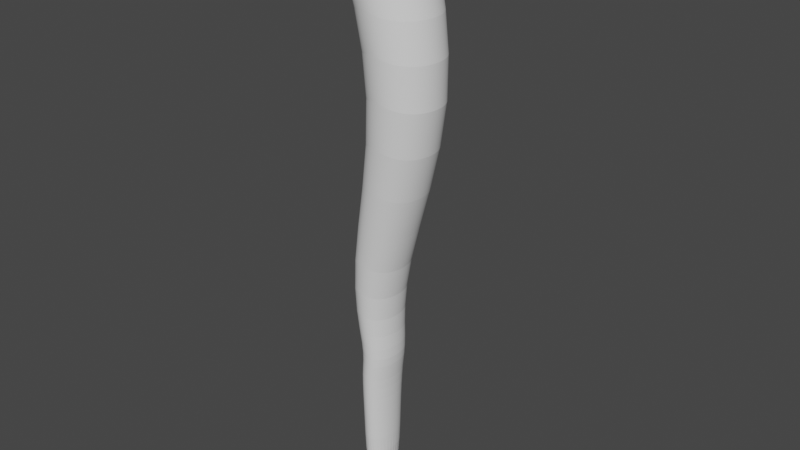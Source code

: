 # Source: torch.blend  (saved by Blender 2.82.7; exported with 4.5.12 LTS)
import bpy
from mathutils import Matrix  # noqa: F401  (used for matrix-valued properties, if any)

bpy.ops.wm.read_factory_settings(use_empty=True)
scene = bpy.context.scene
scene.name = 'Scene'

# ---- collections
col_collection = bpy.data.collections.new('Collection'); scene.collection.children.link(col_collection)

# ---- world
world_world = bpy.data.worlds.new('World'); scene.world = world_world
world_world.use_nodes = True; world_world.node_tree.nodes.clear()
_N = world_world.node_tree.nodes; _L = world_world.node_tree.links
n0 = _N.new('ShaderNodeOutputWorld'); n0.name = 'World Output'; n0.location = (300, 300)
n1 = _N.new('ShaderNodeBackground'); n1.name = 'Background'; n1.location = (10, 300)
n1.inputs[0].default_value = (0.05088, 0.05088, 0.05088, 1.0)
_L.new(n1.outputs[0], n0.inputs[0])
n0.is_active_output = True
world_world.color = (0.05088, 0.05088, 0.05088)
world_world.use_sun_shadow = False
world_world.sun_shadow_jitter_overblur = 0.0

# ---- meshes
me_cylinder_001 = bpy.data.meshes.new('Cylinder.001')
me_cylinder_001.from_pydata([(1.232e-08, 0.04532, -0.8658), (-1.117e-05, 0.0907, 0.4157), (0.006001, 0.04445, -0.8658), (0.01768, 0.08896, 0.4157), (0.01177, 0.04187, -0.8658), (0.0347, 0.0838, 0.4157), (0.01709, 0.03768, -0.8658), (0.05038, 0.07541, 0.4157), (0.02175, 0.03204, -0.8658), (0.06412, 0.06413, 0.4157), (0.02557, 0.02518, -0.8658), (0.0754, 0.05039, 0.4157), (0.02842, 0.01734, -0.8658), (0.08378, 0.03471, 0.4157), (0.03017, 0.008841, -0.8658), (0.08895, 0.01769, 0.4157), (0.03076, 3.713e-08, -0.8658), (0.09069, -1.637e-06, 0.4157), (0.03017, -0.008841, -0.8658), (0.08895, -0.0177, 0.4157), (0.02842, -0.01734, -0.8658), (0.08376, -0.0347, 0.4156), (0.02557, -0.02518, -0.8658), (0.07528, -0.05031, 0.4152), (0.02175, -0.03204, -0.8658), (0.06394, -0.06396, 0.4148), (0.01709, -0.03768, -0.8658), (0.05018, -0.07512, 0.4145), (0.01177, -0.04187, -0.8658), (0.03454, -0.08341, 0.4148), (0.006002, -0.04445, -0.8658), (0.01759, -0.08852, 0.4162), (2.299e-09, -0.04532, -0.8658), (-1.334e-05, -0.09028, 0.4187), (-0.006003, -0.04445, -0.8658), (-0.01763, -0.08856, 0.4198), (-0.01178, -0.04188, -0.8658), (-0.03456, -0.08341, 0.4187), (-0.0171, -0.03769, -0.8658), (-0.05016, -0.07505, 0.4162), (-0.02176, -0.03205, -0.8658), (-0.06385, -0.06384, 0.4148), (-0.02558, -0.02518, -0.8658), (-0.07514, -0.0502, 0.4145), (-0.02842, -0.01734, -0.8658), (-0.08358, -0.03461, 0.4148), (-0.03017, -0.008841, -0.8658), (-0.08883, -0.01767, 0.4152), (-0.03076, 7.747e-08, -0.8658), (-0.09068, -1.578e-06, 0.4156), (-0.03017, 0.008841, -0.8658), (-0.08897, 0.01769, 0.4157), (-0.02842, 0.01734, -0.8658), (-0.08381, 0.03471, 0.4157), (-0.02558, 0.02518, -0.8658), (-0.07543, 0.05039, 0.4157), (-0.02175, 0.03204, -0.8658), (-0.06415, 0.06413, 0.4157), (-0.01709, 0.03768, -0.8658), (-0.0504, 0.07541, 0.4157), (-0.01177, 0.04187, -0.8658), (-0.03472, 0.0838, 0.4157), (-0.006001, 0.04445, -0.8658), (-0.01771, 0.08896, 0.4157), (1.264e-08, 0.04997, -0.6822), (1.249e-08, 0.05536, -0.5608), (0.0113, 0.05384, -0.515), (-0.01849, 0.06637, -0.3372), (0.1194, 0.06229, 0.08911), (0.1343, 0.06076, 0.08912), (-0.008578, 0.06509, -0.3373), (0.01835, 0.05282, -0.5148), (0.007017, 0.0543, -0.5608), (0.006056, 0.04901, -0.6822), (0.1487, 0.05623, 0.08914), (0.0009525, 0.06131, -0.3373), (0.02514, 0.04976, -0.5145), (0.01377, 0.05115, -0.5607), (0.01188, 0.04617, -0.6822), (0.1619, 0.04887, 0.08917), (0.009735, 0.05518, -0.3373), (0.0314, 0.0448, -0.5142), (0.01999, 0.04603, -0.5607), (0.01725, 0.04155, -0.6822), (0.1736, 0.03897, 0.0892), (0.01743, 0.04693, -0.3373), (0.0369, 0.03811, -0.5139), (0.02544, 0.03915, -0.5607), (0.02195, 0.03533, -0.6822), (0.1831, 0.02691, 0.08923), (0.02376, 0.03687, -0.3373), (0.04142, 0.02995, -0.5136), (0.02991, 0.03076, -0.5606), (0.02581, 0.02776, -0.6822), (0.1902, 0.01314, 0.08926), (0.02845, 0.0254, -0.3373), (0.04479, 0.02063, -0.5134), (0.03324, 0.02119, -0.5605), (0.02868, 0.01912, -0.6822), (0.1945, -0.001799, 0.08928), (0.03135, 0.01295, -0.3373), (0.04686, 0.01052, -0.5132), (0.03529, 0.0108, -0.5605), (0.03045, 0.009749, -0.6822), (0.196, -0.01734, 0.08929), (0.03233, -8.204e-09, -0.3373), (0.04755, 3.455e-08, -0.5133), (0.03598, 3.443e-08, -0.5605), (0.03104, 3.587e-08, -0.6822), (0.1945, -0.03287, 0.08928), (0.03135, -0.01295, -0.3373), (0.04686, -0.01052, -0.5132), (0.03529, -0.0108, -0.5605), (0.03045, -0.009749, -0.6822), (0.1902, -0.04781, 0.08926), (0.02845, -0.0254, -0.3373), (0.04479, -0.02063, -0.5134), (0.03324, -0.02119, -0.5605), (0.02868, -0.01912, -0.6822), (0.1831, -0.06159, 0.08978), (0.02377, -0.03688, -0.3369), (0.04142, -0.02995, -0.5136), (0.02991, -0.03076, -0.5606), (0.02581, -0.02776, -0.6822), (0.1736, -0.07368, 0.09134), (0.01747, -0.04697, -0.3357), (0.0369, -0.03811, -0.5139), (0.02544, -0.03915, -0.5605), (0.02195, -0.03533, -0.6822), (0.1621, -0.08363, 0.09386), (0.009778, -0.05529, -0.3337), (0.03141, -0.0448, -0.5139), (0.01999, -0.04604, -0.5603), (0.01725, -0.04155, -0.6821), (0.1488, -0.09106, 0.09719), (0.0009597, -0.06152, -0.3311), (0.02516, -0.04978, -0.5138), (0.01378, -0.05116, -0.56), (0.01188, -0.04617, -0.6821), (0.1344, -0.09568, 0.1012), (-0.008676, -0.06541, -0.3279), (0.01838, -0.05285, -0.5135), (0.007027, -0.05433, -0.5595), (0.006056, -0.04901, -0.6821), (0.1194, -0.0973, 0.1057), (-0.01878, -0.06682, -0.3243), (0.01133, -0.0539, -0.513), (7.441e-10, -0.05541, -0.5589), (2.528e-09, -0.04997, -0.682), (0.1042, -0.09586, 0.1105), (-0.02899, -0.06566, -0.3203), (0.004269, -0.05288, -0.5124), (-0.007036, -0.05436, -0.5583), (-0.006056, -0.04901, -0.682), (0.08977, -0.09122, 0.1057), (-0.03855, -0.06174, -0.3241), (-0.002528, -0.04983, -0.5117), (-0.01381, -0.05122, -0.5576), (-0.01188, -0.04617, -0.6819), (0.07651, -0.08375, 0.1012), (-0.04729, -0.05547, -0.3276), (-0.008805, -0.04487, -0.5108), (-0.02007, -0.04611, -0.5569), (-0.01725, -0.04155, -0.6819), (0.06494, -0.07376, 0.09721), (-0.0549, -0.04711, -0.3307), (-0.01432, -0.03818, -0.5099), (-0.02551, -0.03919, -0.5581), (-0.02195, -0.03533, -0.682), (0.05548, -0.06163, 0.0939), (-0.0611, -0.03697, -0.3333), (-0.01887, -0.03001, -0.509), (-0.02996, -0.03078, -0.559), (-0.02581, -0.02776, -0.682), (0.04849, -0.04783, 0.09139), (-0.06569, -0.02544, -0.3353), (-0.02219, -0.02066, -0.5105), (-0.03327, -0.0212, -0.5597), (-0.02868, -0.01912, -0.6821), (0.04419, -0.03288, 0.08983), (-0.0685, -0.01296, -0.3365), (-0.02423, -0.01053, -0.5115), (-0.0353, -0.0108, -0.5602), (-0.03045, -0.009749, -0.6821), (0.04274, -0.01734, 0.08929), (-0.06944, 4.027e-08, -0.3369), (-0.02492, 8.256e-08, -0.5118), (-0.03599, 8.372e-08, -0.5603), (-0.03104, 8.034e-08, -0.6821), (0.04421, -0.001799, 0.08928), (-0.06846, 0.01296, -0.3369), (-0.02421, 0.01052, -0.5121), (-0.03529, 0.0108, -0.5603), (-0.03045, 0.009749, -0.6821), (0.04857, 0.01314, 0.08926), (-0.06556, 0.02542, -0.3369), (-0.02213, 0.02063, -0.5129), (-0.03324, 0.02119, -0.5604), (-0.02868, 0.01912, -0.6821), (0.05566, 0.02691, 0.08923), (-0.06084, 0.0369, -0.3369), (-0.01876, 0.02994, -0.5136), (-0.02992, 0.03076, -0.5605), (-0.02581, 0.02776, -0.6821), (0.06519, 0.03897, 0.0892), (-0.05449, 0.04696, -0.337), (-0.01425, 0.03809, -0.5143), (-0.02544, 0.03915, -0.5606), (-0.02195, 0.03533, -0.6821), (0.0768, 0.04887, 0.08917), (-0.04677, 0.05521, -0.3371), (-0.008763, 0.04478, -0.5147), (-0.01999, 0.04603, -0.5607), (-0.01725, 0.04155, -0.6822), (0.09005, 0.05623, 0.08914), (-0.03796, 0.06134, -0.3371), (-0.002517, 0.04975, -0.5149), (-0.01376, 0.05115, -0.5608), (-0.01188, 0.04617, -0.6822), (0.1044, 0.06076, 0.08912), (-0.02842, 0.06511, -0.3372), (0.004255, 0.05281, -0.515), (-0.007017, 0.05429, -0.5608), (-0.006056, 0.04901, -0.6822), (0.01768, 0.08896, 0.4157), (-1.117e-05, 0.0907, 0.4157), (0.0347, 0.0838, 0.4157), (0.05038, 0.07541, 0.4157), (0.06412, 0.06413, 0.4157), (0.0754, 0.05039, 0.4157), (0.08378, 0.03471, 0.4157), (0.08895, 0.01769, 0.4157), (0.09069, -1.637e-06, 0.4157), (0.08895, -0.0177, 0.4157), (0.08376, -0.0347, 0.4156), (0.07528, -0.05031, 0.4152), (0.06394, -0.06396, 0.4148), (0.05018, -0.07512, 0.4145), (0.03454, -0.08341, 0.4148), (0.01759, -0.08852, 0.4162), (-1.334e-05, -0.09028, 0.4187), (-0.01763, -0.08856, 0.4198), (-0.03456, -0.08341, 0.4187), (-0.05016, -0.07505, 0.4162), (-0.06385, -0.06384, 0.4148), (-0.07514, -0.0502, 0.4145), (-0.08358, -0.03461, 0.4148), (-0.08883, -0.01767, 0.4152), (-0.09068, -1.578e-06, 0.4156), (-0.08897, 0.01769, 0.4157), (-0.08381, 0.03471, 0.4157), (-0.07543, 0.05039, 0.4157), (-0.06415, 0.06413, 0.4157), (-0.0504, 0.07541, 0.4157), (-0.03472, 0.0838, 0.4157), (-0.01771, 0.08896, 0.4157), (0.01008, 0.0507, 0.4629), (-6.299e-06, 0.05169, 0.4629), (0.01978, 0.04776, 0.4629), (0.02871, 0.04298, 0.4629), (0.03654, 0.03655, 0.4629), (0.04297, 0.02871, 0.4629), (0.04773, 0.01977, 0.4627), (0.05064, 0.01007, 0.4625), (0.05161, -1.008e-06, 0.4624), (0.05059, -0.01006, 0.4622), (0.04762, -0.01973, 0.462), (0.04284, -0.02863, 0.4618), (0.03641, -0.03642, 0.4616), (0.02859, -0.0428, 0.4615), (0.01968, -0.04754, 0.4613), (0.01003, -0.05046, 0.4612), (-8.618e-06, -0.05144, 0.4612), (-0.01004, -0.05044, 0.4611), (-0.01969, -0.04752, 0.4612), (-0.02859, -0.04277, 0.4612), (-0.03639, -0.03639, 0.4613), (-0.04281, -0.0286, 0.4615), (-0.04759, -0.01971, 0.4616), (-0.05055, -0.01005, 0.4618), (-0.05156, -1.038e-06, 0.462), (-0.0506, 0.01006, 0.4622), (-0.04769, 0.01975, 0.4624), (-0.04295, 0.02869, 0.4625), (-0.03654, 0.03653, 0.4627), (-0.02872, 0.04298, 0.4629), (-0.01979, 0.04776, 0.4629), (-0.01009, 0.0507, 0.4629)], [], [(68, 1, 3, 69), (69, 3, 5, 74), (74, 5, 7, 79), (79, 7, 9, 84), (84, 9, 11, 89), (89, 11, 13, 94), (94, 13, 15, 99), (99, 15, 17, 104), (104, 17, 19, 109), (109, 19, 21, 114), (114, 21, 23, 119), (119, 23, 25, 124), (124, 25, 27, 129), (129, 27, 29, 134), (134, 29, 31, 139), (139, 31, 33, 144), (144, 33, 35, 149), (149, 35, 37, 154), (154, 37, 39, 159), (159, 39, 41, 164), (164, 41, 43, 169), (169, 43, 45, 174), (174, 45, 47, 179), (179, 47, 49, 184), (184, 49, 51, 189), (189, 51, 53, 194), (194, 53, 55, 199), (199, 55, 57, 204), (204, 57, 59, 209), (209, 59, 61, 214), (29, 27, 237, 238), (214, 61, 63, 219), (219, 63, 1, 68), (0, 2, 4, 6, 8, 10, 12, 14, 16, 18, 20, 22, 24, 26, 28, 30, 32, 34, 36, 38, 40, 42, 44, 46, 48, 50, 52, 54, 56, 58, 60, 62), (62, 223, 64, 0), (223, 222, 65, 64), (222, 221, 66, 65), (221, 220, 67, 66), (220, 219, 68, 67), (60, 218, 223, 62), (218, 217, 222, 223), (217, 216, 221, 222), (216, 215, 220, 221), (215, 214, 219, 220), (58, 213, 218, 60), (213, 212, 217, 218), (212, 211, 216, 217), (211, 210, 215, 216), (210, 209, 214, 215), (56, 208, 213, 58), (208, 207, 212, 213), (207, 206, 211, 212), (206, 205, 210, 211), (205, 204, 209, 210), (54, 203, 208, 56), (203, 202, 207, 208), (202, 201, 206, 207), (201, 200, 205, 206), (200, 199, 204, 205), (52, 198, 203, 54), (198, 197, 202, 203), (197, 196, 201, 202), (196, 195, 200, 201), (195, 194, 199, 200), (50, 193, 198, 52), (193, 192, 197, 198), (192, 191, 196, 197), (191, 190, 195, 196), (190, 189, 194, 195), (48, 188, 193, 50), (188, 187, 192, 193), (187, 186, 191, 192), (186, 185, 190, 191), (185, 184, 189, 190), (46, 183, 188, 48), (183, 182, 187, 188), (182, 181, 186, 187), (181, 180, 185, 186), (180, 179, 184, 185), (44, 178, 183, 46), (178, 177, 182, 183), (177, 176, 181, 182), (176, 175, 180, 181), (175, 174, 179, 180), (42, 173, 178, 44), (173, 172, 177, 178), (172, 171, 176, 177), (171, 170, 175, 176), (170, 169, 174, 175), (40, 168, 173, 42), (168, 167, 172, 173), (167, 166, 171, 172), (166, 165, 170, 171), (165, 164, 169, 170), (38, 163, 168, 40), (163, 162, 167, 168), (162, 161, 166, 167), (161, 160, 165, 166), (160, 159, 164, 165), (36, 158, 163, 38), (158, 157, 162, 163), (157, 156, 161, 162), (156, 155, 160, 161), (155, 154, 159, 160), (34, 153, 158, 36), (153, 152, 157, 158), (152, 151, 156, 157), (151, 150, 155, 156), (150, 149, 154, 155), (32, 148, 153, 34), (148, 147, 152, 153), (147, 146, 151, 152), (146, 145, 150, 151), (145, 144, 149, 150), (30, 143, 148, 32), (143, 142, 147, 148), (142, 141, 146, 147), (141, 140, 145, 146), (140, 139, 144, 145), (28, 138, 143, 30), (138, 137, 142, 143), (137, 136, 141, 142), (136, 135, 140, 141), (135, 134, 139, 140), (26, 133, 138, 28), (133, 132, 137, 138), (132, 131, 136, 137), (131, 130, 135, 136), (130, 129, 134, 135), (24, 128, 133, 26), (128, 127, 132, 133), (127, 126, 131, 132), (126, 125, 130, 131), (125, 124, 129, 130), (22, 123, 128, 24), (123, 122, 127, 128), (122, 121, 126, 127), (121, 120, 125, 126), (120, 119, 124, 125), (20, 118, 123, 22), (118, 117, 122, 123), (117, 116, 121, 122), (116, 115, 120, 121), (115, 114, 119, 120), (18, 113, 118, 20), (113, 112, 117, 118), (112, 111, 116, 117), (111, 110, 115, 116), (110, 109, 114, 115), (16, 108, 113, 18), (108, 107, 112, 113), (107, 106, 111, 112), (106, 105, 110, 111), (105, 104, 109, 110), (14, 103, 108, 16), (103, 102, 107, 108), (102, 101, 106, 107), (101, 100, 105, 106), (100, 99, 104, 105), (12, 98, 103, 14), (98, 97, 102, 103), (97, 96, 101, 102), (96, 95, 100, 101), (95, 94, 99, 100), (10, 93, 98, 12), (93, 92, 97, 98), (92, 91, 96, 97), (91, 90, 95, 96), (90, 89, 94, 95), (8, 88, 93, 10), (88, 87, 92, 93), (87, 86, 91, 92), (86, 85, 90, 91), (85, 84, 89, 90), (6, 83, 88, 8), (83, 82, 87, 88), (82, 81, 86, 87), (81, 80, 85, 86), (80, 79, 84, 85), (4, 78, 83, 6), (78, 77, 82, 83), (77, 76, 81, 82), (76, 75, 80, 81), (75, 74, 79, 80), (2, 73, 78, 4), (73, 72, 77, 78), (72, 71, 76, 77), (71, 70, 75, 76), (70, 69, 74, 75), (0, 64, 73, 2), (64, 65, 72, 73), (65, 66, 71, 72), (66, 67, 70, 71), (67, 68, 69, 70), (252, 251, 283, 284), (47, 45, 246, 247), (3, 1, 225, 224), (1, 63, 255, 225), (21, 19, 233, 234), (39, 37, 242, 243), (57, 55, 251, 252), (13, 11, 229, 230), (31, 29, 238, 239), (49, 47, 247, 248), (5, 3, 224, 226), (23, 21, 234, 235), (41, 39, 243, 244), (59, 57, 252, 253), (15, 13, 230, 231), (33, 31, 239, 240), (51, 49, 248, 249), (7, 5, 226, 227), (25, 23, 235, 236), (43, 41, 244, 245), (61, 59, 253, 254), (17, 15, 231, 232), (35, 33, 240, 241), (53, 51, 249, 250), (9, 7, 227, 228), (27, 25, 236, 237), (45, 43, 245, 246), (63, 61, 254, 255), (19, 17, 232, 233), (37, 35, 241, 242), (55, 53, 250, 251), (11, 9, 228, 229), (256, 257, 287, 286, 285, 284, 283, 282, 281, 280, 279, 278, 277, 276, 275, 274, 273, 272, 271, 270, 269, 268, 267, 266, 265, 264, 263, 262, 261, 260, 259, 258), (239, 238, 270, 271), (226, 224, 256, 258), (253, 252, 284, 285), (240, 239, 271, 272), (227, 226, 258, 259), (254, 253, 285, 286), (241, 240, 272, 273), (228, 227, 259, 260), (255, 254, 286, 287), (242, 241, 273, 274), (229, 228, 260, 261), (225, 255, 287, 257), (243, 242, 274, 275), (230, 229, 261, 262), (244, 243, 275, 276), (231, 230, 262, 263), (245, 244, 276, 277), (232, 231, 263, 264), (246, 245, 277, 278), (233, 232, 264, 265), (247, 246, 278, 279), (234, 233, 265, 266), (248, 247, 279, 280), (235, 234, 266, 267), (249, 248, 280, 281), (236, 235, 267, 268), (250, 249, 281, 282), (237, 236, 268, 269), (251, 250, 282, 283), (238, 237, 269, 270), (224, 225, 257, 256)])
_uv = me_cylinder_001.uv_layers.new(name='UVMap')
_uv.uv.foreach_set('vector', [-1.174, 2.512, -1.472, 2.513, -1.472, 2.388, -1.175, 2.387, -1.175, 2.387, -1.472, 2.388, -1.473, 2.263, -1.175, 2.262, -1.175, 2.262, -1.473, 2.263, -1.473, 2.138, -1.176, 2.137, -1.176, 2.137, -1.473, 2.138, -1.474, 2.013, -1.176, 2.012, -1.176, 2.012, -1.474, 2.013, -1.474, 1.888, -1.177, 1.887, -1.177, 1.887, -1.474, 1.888, -1.475, 1.763, -1.177, 1.762, -1.177, 1.762, -1.475, 1.763, -1.475, 1.638, -1.178, 1.637, -1.178, 1.637, -1.475, 1.638, -1.476, 1.513, -1.178, 1.512, -1.178, 1.512, -1.476, 1.513, -1.476, 1.388, -1.179, 1.387, -1.179, 1.387, -1.476, 1.388, -1.477, 1.263, -1.179, 1.262, -1.179, 1.262, -1.477, 1.263, -1.477, 1.138, -1.18, 1.137, -1.18, 1.137, -1.477, 1.138, -1.478, 1.013, -1.18, 1.012, -1.18, 1.012, -1.478, 1.013, -1.478, 0.8882, -1.181, 0.887, -1.181, 0.887, -1.478, 0.8882, -1.479, 0.7632, -1.181, 0.762, -1.181, 0.762, -1.479, 0.7632, -1.479, 0.6382, -1.182, 0.637, -1.182, 0.637, -1.479, 0.6382, -1.48, 0.5132, -1.182, 0.512, -1.182, 0.512, -1.48, 0.5132, -1.481, 0.3882, -1.183, 0.387, -1.183, 0.387, -1.481, 0.3882, -1.481, 0.2632, -1.183, 0.262, -1.183, 0.262, -1.481, 0.2632, -1.482, 0.1382, -1.184, 0.137, -1.184, 0.137, -1.482, 0.1382, -1.482, 0.0132, -1.184, 0.01197, -1.184, 0.01197, -1.482, 0.0132, -1.483, -0.1118, -1.185, -0.113, -1.185, -0.113, -1.483, -0.1118, -1.483, -0.2368, -1.186, -0.238, -1.186, -0.238, -1.483, -0.2368, -1.484, -0.3618, -1.186, -0.363, -1.186, -0.363, -1.484, -0.3618, -1.484, -0.4868, -1.187, -0.488, -1.187, -0.488, -1.484, -0.4868, -1.485, -0.6118, -1.187, -0.613, -1.187, -0.613, -1.485, -0.6118, -1.485, -0.7368, -1.188, -0.738, -1.188, -0.738, -1.485, -0.7368, -1.486, -0.8618, -1.188, -0.863, -1.188, -0.863, -1.486, -0.8618, -1.486, -0.9868, -1.189, -0.988, -1.189, -0.988, -1.486, -0.9868, -1.487, -1.112, -1.189, -1.113, -1.189, -1.113, -1.487, -1.112, -1.487, -1.237, -1.19, -1.238, -1.479, 0.7632, -1.478, 0.8882, -1.478, 0.8882, -1.479, 0.7632, -1.19, -1.238, -1.487, -1.237, -1.488, -1.362, -1.19, -1.363, -1.19, -1.363, -1.488, -1.362, -1.488, -1.487, -1.191, -1.488, 0.5641, 1.505, 0.5834, 1.692, 0.6387, 1.872, 0.7281, 2.037, 0.8481, 2.182, 0.9941, 2.301, 1.16, 2.389, 1.341, 2.443, 1.528, 2.461, 1.715, 2.442, 1.895, 2.386, 2.061, 2.297, 2.206, 2.177, 2.325, 2.031, 2.413, 1.864, 2.466, 1.684, 2.484, 1.497, 2.465, 1.31, 2.41, 1.13, 2.32, 0.9641, 2.2, 0.8191, 2.054, 0.7004, 1.888, 0.6123, 1.708, 0.5584, 1.52, 0.5408, 1.333, 0.56, 1.153, 0.6154, 0.9875, 0.7048, 0.8425, 0.8248, 0.7237, 0.9707, 0.6357, 1.137, 0.5818, 1.317, 0.5122, -1.37, 0.1432, -1.369, 0.1426, -1.494, 0.5117, -1.495, 0.1432, -1.369, -0.1902, -1.367, -0.1907, -1.492, 0.1426, -1.494, -0.1902, -1.367, -0.5235, -1.366, -0.524, -1.491, -0.1907, -1.492, -0.5235, -1.366, -0.8568, -1.364, -0.8574, -1.489, -0.524, -1.491, -0.8568, -1.364, -1.19, -1.363, -1.191, -1.488, -0.8574, -1.489, 0.5128, -1.245, 0.1437, -1.244, 0.1432, -1.369, 0.5122, -1.37, 0.1437, -1.244, -0.1897, -1.242, -0.1902, -1.367, 0.1432, -1.369, -0.1897, -1.242, -0.523, -1.241, -0.5235, -1.366, -0.1902, -1.367, -0.523, -1.241, -0.8563, -1.239, -0.8568, -1.364, -0.5235, -1.366, -0.8563, -1.239, -1.19, -1.238, -1.19, -1.363, -0.8568, -1.364, 0.5133, -1.12, 0.1442, -1.119, 0.1437, -1.244, 0.5128, -1.245, 0.1442, -1.119, -0.1891, -1.117, -0.1897, -1.242, 0.1437, -1.244, -0.1891, -1.117, -0.5225, -1.116, -0.523, -1.241, -0.1897, -1.242, -0.5225, -1.116, -0.8558, -1.114, -0.8563, -1.239, -0.523, -1.241, -0.8558, -1.114, -1.189, -1.113, -1.19, -1.238, -0.8563, -1.239, 0.5138, -0.9951, 0.1447, -0.9935, 0.1442, -1.119, 0.5133, -1.12, 0.1447, -0.9935, -0.1886, -0.9922, -0.1891, -1.117, 0.1442, -1.119, -0.1886, -0.9922, -0.522, -0.9908, -0.5225, -1.116, -0.1891, -1.117, -0.522, -0.9908, -0.8553, -0.9894, -0.8558, -1.114, -0.5225, -1.116, -0.8553, -0.9894, -1.189, -0.988, -1.189, -1.113, -0.8558, -1.114, 0.5143, -0.8701, 0.1452, -0.8685, 0.1447, -0.9935, 0.5138, -0.9951, 0.1452, -0.8685, -0.1881, -0.8672, -0.1886, -0.9922, 0.1447, -0.9935, -0.1881, -0.8672, -0.5214, -0.8658, -0.522, -0.9908, -0.1886, -0.9922, -0.5214, -0.8658, -0.8548, -0.8644, -0.8553, -0.9894, -0.522, -0.9908, -0.8548, -0.8644, -1.188, -0.863, -1.189, -0.988, -0.8553, -0.9894, 0.5148, -0.7451, 0.1457, -0.7435, 0.1452, -0.8685, 0.5143, -0.8701, 0.1457, -0.7435, -0.1876, -0.7422, -0.1881, -0.8672, 0.1452, -0.8685, -0.1876, -0.7422, -0.5209, -0.7408, -0.5214, -0.8658, -0.1881, -0.8672, -0.5209, -0.7408, -0.8543, -0.7394, -0.8548, -0.8644, -0.5214, -0.8658, -0.8543, -0.7394, -1.188, -0.738, -1.188, -0.863, -0.8548, -0.8644, 0.5153, -0.6201, 0.1463, -0.6185, 0.1457, -0.7435, 0.5148, -0.7451, 0.1463, -0.6185, -0.1871, -0.6172, -0.1876, -0.7422, 0.1457, -0.7435, -0.1871, -0.6172, -0.5204, -0.6158, -0.5209, -0.7408, -0.1876, -0.7422, -0.5204, -0.6158, -0.8537, -0.6144, -0.8543, -0.7394, -0.5209, -0.7408, -0.8537, -0.6144, -1.187, -0.613, -1.188, -0.738, -0.8543, -0.7394, 0.5159, -0.4951, 0.1468, -0.4935, 0.1463, -0.6185, 0.5153, -0.6201, 0.1468, -0.4935, -0.1866, -0.4922, -0.1871, -0.6172, 0.1463, -0.6185, -0.1866, -0.4922, -0.5199, -0.4908, -0.5204, -0.6158, -0.1871, -0.6172, -0.5199, -0.4908, -0.8532, -0.4894, -0.8537, -0.6144, -0.5204, -0.6158, -0.8532, -0.4894, -1.187, -0.488, -1.187, -0.613, -0.8537, -0.6144, 0.5164, -0.3701, 0.1473, -0.3685, 0.1468, -0.4935, 0.5159, -0.4951, 0.1473, -0.3685, -0.186, -0.3672, -0.1866, -0.4922, 0.1468, -0.4935, -0.186, -0.3672, -0.5194, -0.3658, -0.5199, -0.4908, -0.1866, -0.4922, -0.5194, -0.3658, -0.8527, -0.3644, -0.8532, -0.4894, -0.5199, -0.4908, -0.8527, -0.3644, -1.186, -0.363, -1.187, -0.488, -0.8532, -0.4894, 0.5169, -0.2451, 0.1478, -0.2435, 0.1473, -0.3685, 0.5164, -0.3701, 0.1478, -0.2435, -0.1855, -0.2422, -0.186, -0.3672, 0.1473, -0.3685, -0.1855, -0.2422, -0.5189, -0.2408, -0.5194, -0.3658, -0.186, -0.3672, -0.5189, -0.2408, -0.8522, -0.2394, -0.8527, -0.3644, -0.5194, -0.3658, -0.8522, -0.2394, -1.186, -0.238, -1.186, -0.363, -0.8527, -0.3644, 0.5174, -0.1201, 0.1483, -0.1185, 0.1478, -0.2435, 0.5169, -0.2451, 0.1483, -0.1185, -0.185, -0.1172, -0.1855, -0.2422, 0.1478, -0.2435, -0.185, -0.1172, -0.5183, -0.1158, -0.5189, -0.2408, -0.1855, -0.2422, -0.5183, -0.1158, -0.8517, -0.1144, -0.8522, -0.2394, -0.5189, -0.2408, -0.8517, -0.1144, -1.185, -0.113, -1.186, -0.238, -0.8522, -0.2394, 0.5179, 0.004922, 0.1488, 0.00645, 0.1483, -0.1185, 0.5174, -0.1201, 0.1488, 0.00645, -0.1845, 0.00783, -0.185, -0.1172, 0.1483, -0.1185, -0.1845, 0.00783, -0.5178, 0.00921, -0.5183, -0.1158, -0.185, -0.1172, -0.5178, 0.00921, -0.8511, 0.01059, -0.8517, -0.1144, -0.5183, -0.1158, -0.8511, 0.01059, -1.184, 0.01197, -1.185, -0.113, -0.8517, -0.1144, 0.5184, 0.1299, 0.1494, 0.1314, 0.1488, 0.00645, 0.5179, 0.004922, 0.1494, 0.1314, -0.184, 0.1328, -0.1845, 0.00783, 0.1488, 0.00645, -0.184, 0.1328, -0.5173, 0.1342, -0.5178, 0.00921, -0.1845, 0.00783, -0.5173, 0.1342, -0.8506, 0.1356, -0.8511, 0.01059, -0.5178, 0.00921, -0.8506, 0.1356, -1.184, 0.137, -1.184, 0.01197, -0.8511, 0.01059, 0.519, 0.2549, 0.1499, 0.2564, 0.1494, 0.1314, 0.5184, 0.1299, 0.1499, 0.2564, -0.1835, 0.2578, -0.184, 0.1328, 0.1494, 0.1314, -0.1835, 0.2578, -0.5168, 0.2592, -0.5173, 0.1342, -0.184, 0.1328, -0.5168, 0.2592, -0.8501, 0.2606, -0.8506, 0.1356, -0.5173, 0.1342, -0.8501, 0.2606, -1.183, 0.262, -1.184, 0.137, -0.8506, 0.1356, 0.5195, 0.3799, 0.1504, 0.3814, 0.1499, 0.2564, 0.519, 0.2549, 0.1504, 0.3814, -0.1829, 0.3828, -0.1835, 0.2578, 0.1499, 0.2564, -0.1829, 0.3828, -0.5163, 0.3842, -0.5168, 0.2592, -0.1835, 0.2578, -0.5163, 0.3842, -0.8496, 0.3856, -0.8501, 0.2606, -0.5168, 0.2592, -0.8496, 0.3856, -1.183, 0.387, -1.183, 0.262, -0.8501, 0.2606, 0.52, 0.5049, 0.1509, 0.5064, 0.1504, 0.3814, 0.5195, 0.3799, 0.1509, 0.5064, -0.1824, 0.5078, -0.1829, 0.3828, 0.1504, 0.3814, -0.1824, 0.5078, -0.5157, 0.5092, -0.5163, 0.3842, -0.1829, 0.3828, -0.5157, 0.5092, -0.8491, 0.5106, -0.8496, 0.3856, -0.5163, 0.3842, -0.8491, 0.5106, -1.182, 0.512, -1.183, 0.387, -0.8496, 0.3856, 0.5205, 0.6299, 0.1514, 0.6314, 0.1509, 0.5064, 0.52, 0.5049, 0.1514, 0.6314, -0.1819, 0.6328, -0.1824, 0.5078, 0.1509, 0.5064, -0.1819, 0.6328, -0.5152, 0.6342, -0.5157, 0.5092, -0.1824, 0.5078, -0.5152, 0.6342, -0.8486, 0.6356, -0.8491, 0.5106, -0.5157, 0.5092, -0.8486, 0.6356, -1.182, 0.637, -1.182, 0.512, -0.8491, 0.5106, 0.521, 0.7549, 0.152, 0.7564, 0.1514, 0.6314, 0.5205, 0.6299, 0.152, 0.7564, -0.1814, 0.7578, -0.1819, 0.6328, 0.1514, 0.6314, -0.1814, 0.7578, -0.5147, 0.7592, -0.5152, 0.6342, -0.1819, 0.6328, -0.5147, 0.7592, -0.848, 0.7606, -0.8486, 0.6356, -0.5152, 0.6342, -0.848, 0.7606, -1.181, 0.762, -1.182, 0.637, -0.8486, 0.6356, 0.5216, 0.8799, 0.1525, 0.8814, 0.152, 0.7564, 0.521, 0.7549, 0.1525, 0.8814, -0.1809, 0.8828, -0.1814, 0.7578, 0.152, 0.7564, -0.1809, 0.8828, -0.5142, 0.8842, -0.5147, 0.7592, -0.1814, 0.7578, -0.5142, 0.8842, -0.8475, 0.8856, -0.848, 0.7606, -0.5147, 0.7592, -0.8475, 0.8856, -1.181, 0.887, -1.181, 0.762, -0.848, 0.7606, 0.5221, 1.005, 0.153, 1.006, 0.1525, 0.8814, 0.5216, 0.8799, 0.153, 1.006, -0.1803, 1.008, -0.1809, 0.8828, 0.1525, 0.8814, -0.1803, 1.008, -0.5137, 1.009, -0.5142, 0.8842, -0.1809, 0.8828, -0.5137, 1.009, -0.847, 1.011, -0.8475, 0.8856, -0.5142, 0.8842, -0.847, 1.011, -1.18, 1.012, -1.181, 0.887, -0.8475, 0.8856, 0.5226, 1.13, 0.1535, 1.131, 0.153, 1.006, 0.5221, 1.005, 0.1535, 1.131, -0.1798, 1.133, -0.1803, 1.008, 0.153, 1.006, -0.1798, 1.133, -0.5132, 1.134, -0.5137, 1.009, -0.1803, 1.008, -0.5132, 1.134, -0.8465, 1.136, -0.847, 1.011, -0.5137, 1.009, -0.8465, 1.136, -1.18, 1.137, -1.18, 1.012, -0.847, 1.011, 0.5231, 1.255, 0.154, 1.256, 0.1535, 1.131, 0.5226, 1.13, 0.154, 1.256, -0.1793, 1.258, -0.1798, 1.133, 0.1535, 1.131, -0.1793, 1.258, -0.5126, 1.259, -0.5132, 1.134, -0.1798, 1.133, -0.5126, 1.259, -0.846, 1.261, -0.8465, 1.136, -0.5132, 1.134, -0.846, 1.261, -1.179, 1.262, -1.18, 1.137, -0.8465, 1.136, 0.5236, 1.38, 0.1545, 1.381, 0.154, 1.256, 0.5231, 1.255, 0.1545, 1.381, -0.1788, 1.383, -0.1793, 1.258, 0.154, 1.256, -0.1788, 1.383, -0.5121, 1.384, -0.5126, 1.259, -0.1793, 1.258, -0.5121, 1.384, -0.8455, 1.386, -0.846, 1.261, -0.5126, 1.259, -0.8455, 1.386, -1.179, 1.387, -1.179, 1.262, -0.846, 1.261, 0.5241, 1.505, 0.1551, 1.506, 0.1545, 1.381, 0.5236, 1.38, 0.1551, 1.506, -0.1783, 1.508, -0.1788, 1.383, 0.1545, 1.381, -0.1783, 1.508, -0.5116, 1.509, -0.5121, 1.384, -0.1788, 1.383, -0.5116, 1.509, -0.8449, 1.511, -0.8455, 1.386, -0.5121, 1.384, -0.8449, 1.511, -1.178, 1.512, -1.179, 1.387, -0.8455, 1.386, 0.5247, 1.63, 0.1556, 1.631, 0.1551, 1.506, 0.5241, 1.505, 0.1556, 1.631, -0.1778, 1.633, -0.1783, 1.508, 0.1551, 1.506, -0.1778, 1.633, -0.5111, 1.634, -0.5116, 1.509, -0.1783, 1.508, -0.5111, 1.634, -0.8444, 1.636, -0.8449, 1.511, -0.5116, 1.509, -0.8444, 1.636, -1.178, 1.637, -1.178, 1.512, -0.8449, 1.511, 0.5252, 1.755, 0.1561, 1.756, 0.1556, 1.631, 0.5247, 1.63, 0.1561, 1.756, -0.1772, 1.758, -0.1778, 1.633, 0.1556, 1.631, -0.1772, 1.758, -0.5106, 1.759, -0.5111, 1.634, -0.1778, 1.633, -0.5106, 1.759, -0.8439, 1.761, -0.8444, 1.636, -0.5111, 1.634, -0.8439, 1.761, -1.177, 1.762, -1.178, 1.637, -0.8444, 1.636, 0.5257, 1.88, 0.1566, 1.881, 0.1561, 1.756, 0.5252, 1.755, 0.1566, 1.881, -0.1767, 1.883, -0.1772, 1.758, 0.1561, 1.756, -0.1767, 1.883, -0.5101, 1.884, -0.5106, 1.759, -0.1772, 1.758, -0.5101, 1.884, -0.8434, 1.886, -0.8439, 1.761, -0.5106, 1.759, -0.8434, 1.886, -1.177, 1.887, -1.177, 1.762, -0.8439, 1.761, 0.5262, 2.005, 0.1571, 2.006, 0.1566, 1.881, 0.5257, 1.88, 0.1571, 2.006, -0.1762, 2.008, -0.1767, 1.883, 0.1566, 1.881, -0.1762, 2.008, -0.5095, 2.009, -0.5101, 1.884, -0.1767, 1.883, -0.5095, 2.009, -0.8429, 2.011, -0.8434, 1.886, -0.5101, 1.884, -0.8429, 2.011, -1.176, 2.012, -1.177, 1.887, -0.8434, 1.886, 0.5267, 2.13, 0.1576, 2.131, 0.1571, 2.006, 0.5262, 2.005, 0.1576, 2.131, -0.1757, 2.133, -0.1762, 2.008, 0.1571, 2.006, -0.1757, 2.133, -0.509, 2.134, -0.5095, 2.009, -0.1762, 2.008, -0.509, 2.134, -0.8423, 2.136, -0.8429, 2.011, -0.5095, 2.009, -0.8423, 2.136, -1.176, 2.137, -1.176, 2.012, -0.8429, 2.011, 0.5272, 2.255, 0.1582, 2.256, 0.1576, 2.131, 0.5267, 2.13, 0.1582, 2.256, -0.1752, 2.258, -0.1757, 2.133, 0.1576, 2.131, -0.1752, 2.258, -0.5085, 2.259, -0.509, 2.134, -0.1757, 2.133, -0.5085, 2.259, -0.8418, 2.261, -0.8423, 2.136, -0.509, 2.134, -0.8418, 2.261, -1.175, 2.262, -1.176, 2.137, -0.8423, 2.136, 0.5278, 2.38, 0.1587, 2.381, 0.1582, 2.256, 0.5272, 2.255, 0.1587, 2.381, -0.1747, 2.383, -0.1752, 2.258, 0.1582, 2.256, -0.1747, 2.383, -0.508, 2.384, -0.5085, 2.259, -0.1752, 2.258, -0.508, 2.384, -0.8413, 2.386, -0.8418, 2.261, -0.5085, 2.259, -0.8413, 2.386, -1.175, 2.387, -1.175, 2.262, -0.8418, 2.261, 0.5283, 2.505, 0.1592, 2.506, 0.1587, 2.381, 0.5278, 2.38, 0.1592, 2.506, -0.1741, 2.508, -0.1747, 2.383, 0.1587, 2.381, -0.1741, 2.508, -0.5075, 2.509, -0.508, 2.384, -0.1747, 2.383, -0.5075, 2.509, -0.8408, 2.511, -0.8413, 2.386, -0.508, 2.384, -0.8408, 2.511, -1.174, 2.512, -1.175, 2.387, -0.8413, 2.386, -1.486, -0.9868, -1.486, -0.8618, -1.486, -0.8618, -1.486, -0.9868, -1.484, -0.3618, -1.483, -0.2368, -1.483, -0.2368, -1.484, -0.3618, -1.472, 2.388, -1.472, 2.513, -1.472, 2.513, -1.472, 2.388, -1.488, -1.487, -1.488, -1.362, -1.488, -1.362, -1.488, -1.487, -1.477, 1.263, -1.476, 1.388, -1.476, 1.388, -1.477, 1.263, -1.482, 0.1382, -1.481, 0.2632, -1.481, 0.2632, -1.482, 0.1382, -1.486, -0.9868, -1.486, -0.8618, -1.486, -0.8618, -1.486, -0.9868, -1.475, 1.763, -1.474, 1.888, -1.474, 1.888, -1.475, 1.763, -1.479, 0.6382, -1.479, 0.7632, -1.479, 0.7632, -1.479, 0.6382, -1.484, -0.4868, -1.484, -0.3618, -1.484, -0.3618, -1.484, -0.4868, -1.473, 2.263, -1.472, 2.388, -1.472, 2.388, -1.473, 2.263, -1.477, 1.138, -1.477, 1.263, -1.477, 1.263, -1.477, 1.138, -1.482, 0.0132, -1.482, 0.1382, -1.482, 0.1382, -1.482, 0.0132, -1.487, -1.112, -1.486, -0.9868, -1.486, -0.9868, -1.487, -1.112, -1.475, 1.638, -1.475, 1.763, -1.475, 1.763, -1.475, 1.638, -1.48, 0.5132, -1.479, 0.6382, -1.479, 0.6382, -1.48, 0.5132, -1.485, -0.6118, -1.484, -0.4868, -1.484, -0.4868, -1.485, -0.6118, -1.473, 2.138, -1.473, 2.263, -1.473, 2.263, -1.473, 2.138, -1.478, 1.013, -1.477, 1.138, -1.477, 1.138, -1.478, 1.013, -1.483, -0.1118, -1.482, 0.0132, -1.482, 0.0132, -1.483, -0.1118, -1.487, -1.237, -1.487, -1.112, -1.487, -1.112, -1.487, -1.237, -1.476, 1.513, -1.475, 1.638, -1.475, 1.638, -1.476, 1.513, -1.481, 0.3882, -1.48, 0.5132, -1.48, 0.5132, -1.481, 0.3882, -1.485, -0.7368, -1.485, -0.6118, -1.485, -0.6118, -1.485, -0.7368, -1.474, 2.013, -1.473, 2.138, -1.473, 2.138, -1.474, 2.013, -1.478, 0.8882, -1.478, 1.013, -1.478, 1.013, -1.478, 0.8882, -1.483, -0.2368, -1.483, -0.1118, -1.483, -0.1118, -1.483, -0.2368, -1.488, -1.362, -1.487, -1.237, -1.487, -1.237, -1.488, -1.362, -1.476, 1.388, -1.476, 1.513, -1.476, 1.513, -1.476, 1.388, -1.481, 0.2632, -1.481, 0.3882, -1.481, 0.3882, -1.481, 0.2632, -1.486, -0.8618, -1.485, -0.7368, -1.485, -0.7368, -1.486, -0.8618, -1.474, 1.888, -1.474, 2.013, -1.474, 2.013, -1.474, 1.888, 0.5751, -0.308, 0.5559, -0.4952, 0.5735, -0.6826, 0.6274, -0.8629, 0.7154, -1.029, 0.8342, -1.175, 0.9792, -1.295, 1.145, -1.385, 1.325, -1.44, 1.512, -1.459, 1.699, -1.442, 1.88, -1.388, 2.046, -1.3, 2.192, -1.181, 2.312, -1.036, 2.401, -0.8703, 2.457, -0.6904, 2.476, -0.5032, 2.458, -0.3158, 2.404, -0.1355, 2.316, 0.03082, 2.197, 0.1768, 2.052, 0.2968, 1.887, 0.3862, 1.707, 0.4416, 1.52, 0.4608, 1.332, 0.4431, 1.152, 0.3892, 0.9858, 0.3012, 0.8398, 0.1824, 0.7199, 0.03743, 0.6305, -0.1282, -1.479, 0.6382, -1.479, 0.7632, -1.479, 0.7632, -1.479, 0.6382, -1.473, 2.263, -1.472, 2.388, -1.472, 2.388, -1.473, 2.263, -1.487, -1.112, -1.486, -0.9868, -1.486, -0.9868, -1.487, -1.112, -1.48, 0.5132, -1.479, 0.6382, -1.479, 0.6382, -1.48, 0.5132, -1.473, 2.138, -1.473, 2.263, -1.473, 2.263, -1.473, 2.138, -1.487, -1.237, -1.487, -1.112, -1.487, -1.112, -1.487, -1.237, -1.481, 0.3882, -1.48, 0.5132, -1.48, 0.5132, -1.481, 0.3882, -1.474, 2.013, -1.473, 2.138, -1.473, 2.138, -1.474, 2.013, -1.488, -1.362, -1.487, -1.237, -1.487, -1.237, -1.488, -1.362, -1.481, 0.2632, -1.481, 0.3882, -1.481, 0.3882, -1.481, 0.2632, -1.474, 1.888, -1.474, 2.013, -1.474, 2.013, -1.474, 1.888, -1.488, -1.487, -1.488, -1.362, -1.488, -1.362, -1.488, -1.487, -1.482, 0.1382, -1.481, 0.2632, -1.481, 0.2632, -1.482, 0.1382, -1.475, 1.763, -1.474, 1.888, -1.474, 1.888, -1.475, 1.763, -1.482, 0.0132, -1.482, 0.1382, -1.482, 0.1382, -1.482, 0.0132, -1.475, 1.638, -1.475, 1.763, -1.475, 1.763, -1.475, 1.638, -1.483, -0.1118, -1.482, 0.0132, -1.482, 0.0132, -1.483, -0.1118, -1.476, 1.513, -1.475, 1.638, -1.475, 1.638, -1.476, 1.513, -1.483, -0.2368, -1.483, -0.1118, -1.483, -0.1118, -1.483, -0.2368, -1.476, 1.388, -1.476, 1.513, -1.476, 1.513, -1.476, 1.388, -1.484, -0.3618, -1.483, -0.2368, -1.483, -0.2368, -1.484, -0.3618, -1.477, 1.263, -1.476, 1.388, -1.476, 1.388, -1.477, 1.263, -1.484, -0.4868, -1.484, -0.3618, -1.484, -0.3618, -1.484, -0.4868, -1.477, 1.138, -1.477, 1.263, -1.477, 1.263, -1.477, 1.138, -1.485, -0.6118, -1.484, -0.4868, -1.484, -0.4868, -1.485, -0.6118, -1.478, 1.013, -1.477, 1.138, -1.477, 1.138, -1.478, 1.013, -1.485, -0.7368, -1.485, -0.6118, -1.485, -0.6118, -1.485, -0.7368, -1.478, 0.8882, -1.478, 1.013, -1.478, 1.013, -1.478, 0.8882, -1.486, -0.8618, -1.485, -0.7368, -1.485, -0.7368, -1.486, -0.8618, -1.479, 0.7632, -1.478, 0.8882, -1.478, 0.8882, -1.479, 0.7632, -1.472, 2.388, -1.472, 2.513, -1.472, 2.513, -1.472, 2.388])
me_cylinder_001.use_remesh_fix_poles = True
me_cylinder_001.use_remesh_preserve_attributes = False
me_cylinder_001.use_mirror_vertex_groups = False
me_cylinder_001.update()

# ---- objects
ob_cylinder = bpy.data.objects.new('Cylinder', me_cylinder_001)

# ---- transforms, parenting, visibility, modifiers, constraints
ob_cylinder.location = (0.0, 0.0, 0.0)
ob_cylinder.lineart.crease_threshold = 0.0
_m = ob_cylinder.modifiers.new('Subdivision', 'SUBSURF')
_m.uv_smooth = 'PRESERVE_CORNERS'
_m.levels = 2
_m.show_only_control_edges = False

# ---- collection membership
col_collection.objects.link(ob_cylinder)

# ---- scene / render settings (as saved in the file)
scene.frame_start = 1; scene.frame_end = 250; scene.frame_set(1)
scene.render.engine = 'BLENDER_EEVEE_NEXT'
scene.cycles.use_denoising = False
scene.cycles.samples = 128
scene.cycles.sampling_pattern = 'TABULATED_SOBOL'
scene.cycles.use_adaptive_sampling = False
scene.cycles.use_light_tree = False
scene.view_settings.view_transform = 'Filmic'
bpy.context.view_layer.update()

# ---- added for rendering (the .blend has no active camera and no usable light): camera, sun
cam_auto = bpy.data.cameras.new('AutoCamera')
cam_auto.lens = 50.0
cam_auto.sensor_width = 36.0
cam_auto.clip_end = 1000.0
ob_auto_camera = bpy.data.objects.new('AutoCamera', cam_auto)
scene.collection.objects.link(ob_auto_camera)
ob_auto_camera.location = (1.32226, -1.52681, 0.814221)
ob_auto_camera.rotation_euler = (1.09748, -7.21219e-08, 0.694738)
scene.camera = ob_auto_camera
light_auto_sun = bpy.data.lights.new('AutoSun', 'SUN')
light_auto_sun.energy = 3.0
light_auto_sun.angle = 0.0523599
ob_auto_sun = bpy.data.objects.new('AutoSun', light_auto_sun)
scene.collection.objects.link(ob_auto_sun)
ob_auto_sun.rotation_euler = (0.872665, 0.174533, 0.523599)
bpy.context.view_layer.update()
